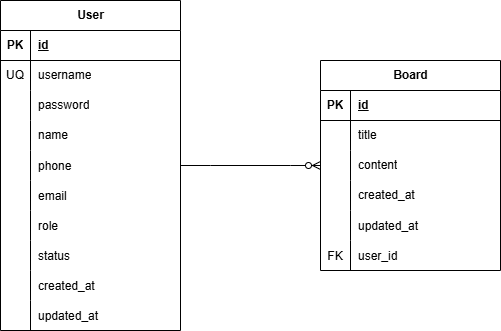

The diagram above was exported from draw.io. Its source (the exported page's mxGraphModel, read from the mxfile embedded in the PNG):
<mxGraphModel dx="1213" dy="764" grid="1" gridSize="10" guides="1" tooltips="1" connect="1" arrows="1" fold="1" page="1" pageScale="1" pageWidth="827" pageHeight="1169" math="0" shadow="0">
  <root>
    <mxCell id="0" />
    <mxCell id="1" parent="0" />
    <mxCell id="dCIw23X2IxT1QuVzYjul-1" value="User" style="shape=table;startSize=30;container=1;collapsible=1;childLayout=tableLayout;fixedRows=1;rowLines=0;fontStyle=1;align=center;resizeLast=1;html=1;" parent="1" vertex="1">
      <mxGeometry x="40" y="55" width="180" height="330" as="geometry" />
    </mxCell>
    <mxCell id="dCIw23X2IxT1QuVzYjul-2" value="" style="shape=tableRow;horizontal=0;startSize=0;swimlaneHead=0;swimlaneBody=0;fillColor=none;collapsible=0;dropTarget=0;points=[[0,0.5],[1,0.5]];portConstraint=eastwest;top=0;left=0;right=0;bottom=1;" parent="dCIw23X2IxT1QuVzYjul-1" vertex="1">
      <mxGeometry y="30" width="180" height="30" as="geometry" />
    </mxCell>
    <mxCell id="dCIw23X2IxT1QuVzYjul-3" value="PK" style="shape=partialRectangle;connectable=0;fillColor=none;top=0;left=0;bottom=0;right=0;fontStyle=1;overflow=hidden;whiteSpace=wrap;html=1;" parent="dCIw23X2IxT1QuVzYjul-2" vertex="1">
      <mxGeometry width="30" height="30" as="geometry">
        <mxRectangle width="30" height="30" as="alternateBounds" />
      </mxGeometry>
    </mxCell>
    <mxCell id="dCIw23X2IxT1QuVzYjul-4" value="id" style="shape=partialRectangle;connectable=0;fillColor=none;top=0;left=0;bottom=0;right=0;align=left;spacingLeft=6;fontStyle=5;overflow=hidden;whiteSpace=wrap;html=1;" parent="dCIw23X2IxT1QuVzYjul-2" vertex="1">
      <mxGeometry x="30" width="150" height="30" as="geometry">
        <mxRectangle width="150" height="30" as="alternateBounds" />
      </mxGeometry>
    </mxCell>
    <mxCell id="dCIw23X2IxT1QuVzYjul-5" value="" style="shape=tableRow;horizontal=0;startSize=0;swimlaneHead=0;swimlaneBody=0;fillColor=none;collapsible=0;dropTarget=0;points=[[0,0.5],[1,0.5]];portConstraint=eastwest;top=0;left=0;right=0;bottom=0;" parent="dCIw23X2IxT1QuVzYjul-1" vertex="1">
      <mxGeometry y="60" width="180" height="30" as="geometry" />
    </mxCell>
    <mxCell id="dCIw23X2IxT1QuVzYjul-6" value="UQ" style="shape=partialRectangle;connectable=0;fillColor=none;top=0;left=0;bottom=0;right=0;editable=1;overflow=hidden;whiteSpace=wrap;html=1;" parent="dCIw23X2IxT1QuVzYjul-5" vertex="1">
      <mxGeometry width="30" height="30" as="geometry">
        <mxRectangle width="30" height="30" as="alternateBounds" />
      </mxGeometry>
    </mxCell>
    <mxCell id="dCIw23X2IxT1QuVzYjul-7" value="username" style="shape=partialRectangle;connectable=0;fillColor=none;top=0;left=0;bottom=0;right=0;align=left;spacingLeft=6;overflow=hidden;whiteSpace=wrap;html=1;" parent="dCIw23X2IxT1QuVzYjul-5" vertex="1">
      <mxGeometry x="30" width="150" height="30" as="geometry">
        <mxRectangle width="150" height="30" as="alternateBounds" />
      </mxGeometry>
    </mxCell>
    <mxCell id="dCIw23X2IxT1QuVzYjul-8" value="" style="shape=tableRow;horizontal=0;startSize=0;swimlaneHead=0;swimlaneBody=0;fillColor=none;collapsible=0;dropTarget=0;points=[[0,0.5],[1,0.5]];portConstraint=eastwest;top=0;left=0;right=0;bottom=0;" parent="dCIw23X2IxT1QuVzYjul-1" vertex="1">
      <mxGeometry y="90" width="180" height="30" as="geometry" />
    </mxCell>
    <mxCell id="dCIw23X2IxT1QuVzYjul-9" value="" style="shape=partialRectangle;connectable=0;fillColor=none;top=0;left=0;bottom=0;right=0;editable=1;overflow=hidden;whiteSpace=wrap;html=1;" parent="dCIw23X2IxT1QuVzYjul-8" vertex="1">
      <mxGeometry width="30" height="30" as="geometry">
        <mxRectangle width="30" height="30" as="alternateBounds" />
      </mxGeometry>
    </mxCell>
    <mxCell id="dCIw23X2IxT1QuVzYjul-10" value="password" style="shape=partialRectangle;connectable=0;fillColor=none;top=0;left=0;bottom=0;right=0;align=left;spacingLeft=6;overflow=hidden;whiteSpace=wrap;html=1;" parent="dCIw23X2IxT1QuVzYjul-8" vertex="1">
      <mxGeometry x="30" width="150" height="30" as="geometry">
        <mxRectangle width="150" height="30" as="alternateBounds" />
      </mxGeometry>
    </mxCell>
    <mxCell id="dCIw23X2IxT1QuVzYjul-11" value="" style="shape=tableRow;horizontal=0;startSize=0;swimlaneHead=0;swimlaneBody=0;fillColor=none;collapsible=0;dropTarget=0;points=[[0,0.5],[1,0.5]];portConstraint=eastwest;top=0;left=0;right=0;bottom=0;" parent="dCIw23X2IxT1QuVzYjul-1" vertex="1">
      <mxGeometry y="120" width="180" height="30" as="geometry" />
    </mxCell>
    <mxCell id="dCIw23X2IxT1QuVzYjul-12" value="" style="shape=partialRectangle;connectable=0;fillColor=none;top=0;left=0;bottom=0;right=0;editable=1;overflow=hidden;whiteSpace=wrap;html=1;" parent="dCIw23X2IxT1QuVzYjul-11" vertex="1">
      <mxGeometry width="30" height="30" as="geometry">
        <mxRectangle width="30" height="30" as="alternateBounds" />
      </mxGeometry>
    </mxCell>
    <mxCell id="dCIw23X2IxT1QuVzYjul-13" value="name" style="shape=partialRectangle;connectable=0;fillColor=none;top=0;left=0;bottom=0;right=0;align=left;spacingLeft=6;overflow=hidden;whiteSpace=wrap;html=1;" parent="dCIw23X2IxT1QuVzYjul-11" vertex="1">
      <mxGeometry x="30" width="150" height="30" as="geometry">
        <mxRectangle width="150" height="30" as="alternateBounds" />
      </mxGeometry>
    </mxCell>
    <mxCell id="dCIw23X2IxT1QuVzYjul-14" value="" style="shape=tableRow;horizontal=0;startSize=0;swimlaneHead=0;swimlaneBody=0;fillColor=none;collapsible=0;dropTarget=0;points=[[0,0.5],[1,0.5]];portConstraint=eastwest;top=0;left=0;right=0;bottom=0;" parent="dCIw23X2IxT1QuVzYjul-1" vertex="1">
      <mxGeometry y="150" width="180" height="30" as="geometry" />
    </mxCell>
    <mxCell id="dCIw23X2IxT1QuVzYjul-15" value="" style="shape=partialRectangle;connectable=0;fillColor=none;top=0;left=0;bottom=0;right=0;editable=1;overflow=hidden;" parent="dCIw23X2IxT1QuVzYjul-14" vertex="1">
      <mxGeometry width="30" height="30" as="geometry">
        <mxRectangle width="30" height="30" as="alternateBounds" />
      </mxGeometry>
    </mxCell>
    <mxCell id="dCIw23X2IxT1QuVzYjul-16" value="phone" style="shape=partialRectangle;connectable=0;fillColor=none;top=0;left=0;bottom=0;right=0;align=left;spacingLeft=6;overflow=hidden;" parent="dCIw23X2IxT1QuVzYjul-14" vertex="1">
      <mxGeometry x="30" width="150" height="30" as="geometry">
        <mxRectangle width="150" height="30" as="alternateBounds" />
      </mxGeometry>
    </mxCell>
    <mxCell id="dCIw23X2IxT1QuVzYjul-17" value="" style="shape=tableRow;horizontal=0;startSize=0;swimlaneHead=0;swimlaneBody=0;fillColor=none;collapsible=0;dropTarget=0;points=[[0,0.5],[1,0.5]];portConstraint=eastwest;top=0;left=0;right=0;bottom=0;" parent="dCIw23X2IxT1QuVzYjul-1" vertex="1">
      <mxGeometry y="180" width="180" height="30" as="geometry" />
    </mxCell>
    <mxCell id="dCIw23X2IxT1QuVzYjul-18" value="" style="shape=partialRectangle;connectable=0;fillColor=none;top=0;left=0;bottom=0;right=0;editable=1;overflow=hidden;" parent="dCIw23X2IxT1QuVzYjul-17" vertex="1">
      <mxGeometry width="30" height="30" as="geometry">
        <mxRectangle width="30" height="30" as="alternateBounds" />
      </mxGeometry>
    </mxCell>
    <mxCell id="dCIw23X2IxT1QuVzYjul-19" value="email" style="shape=partialRectangle;connectable=0;fillColor=none;top=0;left=0;bottom=0;right=0;align=left;spacingLeft=6;overflow=hidden;" parent="dCIw23X2IxT1QuVzYjul-17" vertex="1">
      <mxGeometry x="30" width="150" height="30" as="geometry">
        <mxRectangle width="150" height="30" as="alternateBounds" />
      </mxGeometry>
    </mxCell>
    <mxCell id="dCIw23X2IxT1QuVzYjul-20" value="" style="shape=tableRow;horizontal=0;startSize=0;swimlaneHead=0;swimlaneBody=0;fillColor=none;collapsible=0;dropTarget=0;points=[[0,0.5],[1,0.5]];portConstraint=eastwest;top=0;left=0;right=0;bottom=0;" parent="dCIw23X2IxT1QuVzYjul-1" vertex="1">
      <mxGeometry y="210" width="180" height="30" as="geometry" />
    </mxCell>
    <mxCell id="dCIw23X2IxT1QuVzYjul-21" value="" style="shape=partialRectangle;connectable=0;fillColor=none;top=0;left=0;bottom=0;right=0;editable=1;overflow=hidden;" parent="dCIw23X2IxT1QuVzYjul-20" vertex="1">
      <mxGeometry width="30" height="30" as="geometry">
        <mxRectangle width="30" height="30" as="alternateBounds" />
      </mxGeometry>
    </mxCell>
    <mxCell id="dCIw23X2IxT1QuVzYjul-22" value="role" style="shape=partialRectangle;connectable=0;fillColor=none;top=0;left=0;bottom=0;right=0;align=left;spacingLeft=6;overflow=hidden;" parent="dCIw23X2IxT1QuVzYjul-20" vertex="1">
      <mxGeometry x="30" width="150" height="30" as="geometry">
        <mxRectangle width="150" height="30" as="alternateBounds" />
      </mxGeometry>
    </mxCell>
    <mxCell id="dCIw23X2IxT1QuVzYjul-23" value="" style="shape=tableRow;horizontal=0;startSize=0;swimlaneHead=0;swimlaneBody=0;fillColor=none;collapsible=0;dropTarget=0;points=[[0,0.5],[1,0.5]];portConstraint=eastwest;top=0;left=0;right=0;bottom=0;" parent="dCIw23X2IxT1QuVzYjul-1" vertex="1">
      <mxGeometry y="240" width="180" height="30" as="geometry" />
    </mxCell>
    <mxCell id="dCIw23X2IxT1QuVzYjul-24" value="" style="shape=partialRectangle;connectable=0;fillColor=none;top=0;left=0;bottom=0;right=0;editable=1;overflow=hidden;" parent="dCIw23X2IxT1QuVzYjul-23" vertex="1">
      <mxGeometry width="30" height="30" as="geometry">
        <mxRectangle width="30" height="30" as="alternateBounds" />
      </mxGeometry>
    </mxCell>
    <mxCell id="dCIw23X2IxT1QuVzYjul-25" value="status" style="shape=partialRectangle;connectable=0;fillColor=none;top=0;left=0;bottom=0;right=0;align=left;spacingLeft=6;overflow=hidden;" parent="dCIw23X2IxT1QuVzYjul-23" vertex="1">
      <mxGeometry x="30" width="150" height="30" as="geometry">
        <mxRectangle width="150" height="30" as="alternateBounds" />
      </mxGeometry>
    </mxCell>
    <mxCell id="dCIw23X2IxT1QuVzYjul-26" value="" style="shape=tableRow;horizontal=0;startSize=0;swimlaneHead=0;swimlaneBody=0;fillColor=none;collapsible=0;dropTarget=0;points=[[0,0.5],[1,0.5]];portConstraint=eastwest;top=0;left=0;right=0;bottom=0;" parent="dCIw23X2IxT1QuVzYjul-1" vertex="1">
      <mxGeometry y="270" width="180" height="30" as="geometry" />
    </mxCell>
    <mxCell id="dCIw23X2IxT1QuVzYjul-27" value="" style="shape=partialRectangle;connectable=0;fillColor=none;top=0;left=0;bottom=0;right=0;editable=1;overflow=hidden;" parent="dCIw23X2IxT1QuVzYjul-26" vertex="1">
      <mxGeometry width="30" height="30" as="geometry">
        <mxRectangle width="30" height="30" as="alternateBounds" />
      </mxGeometry>
    </mxCell>
    <mxCell id="dCIw23X2IxT1QuVzYjul-28" value="created_at" style="shape=partialRectangle;connectable=0;fillColor=none;top=0;left=0;bottom=0;right=0;align=left;spacingLeft=6;overflow=hidden;" parent="dCIw23X2IxT1QuVzYjul-26" vertex="1">
      <mxGeometry x="30" width="150" height="30" as="geometry">
        <mxRectangle width="150" height="30" as="alternateBounds" />
      </mxGeometry>
    </mxCell>
    <mxCell id="dCIw23X2IxT1QuVzYjul-29" value="" style="shape=tableRow;horizontal=0;startSize=0;swimlaneHead=0;swimlaneBody=0;fillColor=none;collapsible=0;dropTarget=0;points=[[0,0.5],[1,0.5]];portConstraint=eastwest;top=0;left=0;right=0;bottom=0;" parent="dCIw23X2IxT1QuVzYjul-1" vertex="1">
      <mxGeometry y="300" width="180" height="30" as="geometry" />
    </mxCell>
    <mxCell id="dCIw23X2IxT1QuVzYjul-30" value="" style="shape=partialRectangle;connectable=0;fillColor=none;top=0;left=0;bottom=0;right=0;editable=1;overflow=hidden;" parent="dCIw23X2IxT1QuVzYjul-29" vertex="1">
      <mxGeometry width="30" height="30" as="geometry">
        <mxRectangle width="30" height="30" as="alternateBounds" />
      </mxGeometry>
    </mxCell>
    <mxCell id="dCIw23X2IxT1QuVzYjul-31" value="updated_at" style="shape=partialRectangle;connectable=0;fillColor=none;top=0;left=0;bottom=0;right=0;align=left;spacingLeft=6;overflow=hidden;" parent="dCIw23X2IxT1QuVzYjul-29" vertex="1">
      <mxGeometry x="30" width="150" height="30" as="geometry">
        <mxRectangle width="150" height="30" as="alternateBounds" />
      </mxGeometry>
    </mxCell>
    <mxCell id="dCIw23X2IxT1QuVzYjul-35" value="Board" style="shape=table;startSize=30;container=1;collapsible=1;childLayout=tableLayout;fixedRows=1;rowLines=0;fontStyle=1;align=center;resizeLast=1;html=1;" parent="1" vertex="1">
      <mxGeometry x="360" y="115" width="180" height="210" as="geometry" />
    </mxCell>
    <mxCell id="dCIw23X2IxT1QuVzYjul-36" value="" style="shape=tableRow;horizontal=0;startSize=0;swimlaneHead=0;swimlaneBody=0;fillColor=none;collapsible=0;dropTarget=0;points=[[0,0.5],[1,0.5]];portConstraint=eastwest;top=0;left=0;right=0;bottom=1;" parent="dCIw23X2IxT1QuVzYjul-35" vertex="1">
      <mxGeometry y="30" width="180" height="30" as="geometry" />
    </mxCell>
    <mxCell id="dCIw23X2IxT1QuVzYjul-37" value="PK" style="shape=partialRectangle;connectable=0;fillColor=none;top=0;left=0;bottom=0;right=0;fontStyle=1;overflow=hidden;whiteSpace=wrap;html=1;" parent="dCIw23X2IxT1QuVzYjul-36" vertex="1">
      <mxGeometry width="30" height="30" as="geometry">
        <mxRectangle width="30" height="30" as="alternateBounds" />
      </mxGeometry>
    </mxCell>
    <mxCell id="dCIw23X2IxT1QuVzYjul-38" value="id" style="shape=partialRectangle;connectable=0;fillColor=none;top=0;left=0;bottom=0;right=0;align=left;spacingLeft=6;fontStyle=5;overflow=hidden;whiteSpace=wrap;html=1;" parent="dCIw23X2IxT1QuVzYjul-36" vertex="1">
      <mxGeometry x="30" width="150" height="30" as="geometry">
        <mxRectangle width="150" height="30" as="alternateBounds" />
      </mxGeometry>
    </mxCell>
    <mxCell id="dCIw23X2IxT1QuVzYjul-39" value="" style="shape=tableRow;horizontal=0;startSize=0;swimlaneHead=0;swimlaneBody=0;fillColor=none;collapsible=0;dropTarget=0;points=[[0,0.5],[1,0.5]];portConstraint=eastwest;top=0;left=0;right=0;bottom=0;" parent="dCIw23X2IxT1QuVzYjul-35" vertex="1">
      <mxGeometry y="60" width="180" height="30" as="geometry" />
    </mxCell>
    <mxCell id="dCIw23X2IxT1QuVzYjul-40" value="" style="shape=partialRectangle;connectable=0;fillColor=none;top=0;left=0;bottom=0;right=0;editable=1;overflow=hidden;whiteSpace=wrap;html=1;" parent="dCIw23X2IxT1QuVzYjul-39" vertex="1">
      <mxGeometry width="30" height="30" as="geometry">
        <mxRectangle width="30" height="30" as="alternateBounds" />
      </mxGeometry>
    </mxCell>
    <mxCell id="dCIw23X2IxT1QuVzYjul-41" value="title" style="shape=partialRectangle;connectable=0;fillColor=none;top=0;left=0;bottom=0;right=0;align=left;spacingLeft=6;overflow=hidden;whiteSpace=wrap;html=1;" parent="dCIw23X2IxT1QuVzYjul-39" vertex="1">
      <mxGeometry x="30" width="150" height="30" as="geometry">
        <mxRectangle width="150" height="30" as="alternateBounds" />
      </mxGeometry>
    </mxCell>
    <mxCell id="dCIw23X2IxT1QuVzYjul-42" value="" style="shape=tableRow;horizontal=0;startSize=0;swimlaneHead=0;swimlaneBody=0;fillColor=none;collapsible=0;dropTarget=0;points=[[0,0.5],[1,0.5]];portConstraint=eastwest;top=0;left=0;right=0;bottom=0;" parent="dCIw23X2IxT1QuVzYjul-35" vertex="1">
      <mxGeometry y="90" width="180" height="30" as="geometry" />
    </mxCell>
    <mxCell id="dCIw23X2IxT1QuVzYjul-43" value="" style="shape=partialRectangle;connectable=0;fillColor=none;top=0;left=0;bottom=0;right=0;editable=1;overflow=hidden;whiteSpace=wrap;html=1;" parent="dCIw23X2IxT1QuVzYjul-42" vertex="1">
      <mxGeometry width="30" height="30" as="geometry">
        <mxRectangle width="30" height="30" as="alternateBounds" />
      </mxGeometry>
    </mxCell>
    <mxCell id="dCIw23X2IxT1QuVzYjul-44" value="content" style="shape=partialRectangle;connectable=0;fillColor=none;top=0;left=0;bottom=0;right=0;align=left;spacingLeft=6;overflow=hidden;whiteSpace=wrap;html=1;" parent="dCIw23X2IxT1QuVzYjul-42" vertex="1">
      <mxGeometry x="30" width="150" height="30" as="geometry">
        <mxRectangle width="150" height="30" as="alternateBounds" />
      </mxGeometry>
    </mxCell>
    <mxCell id="dCIw23X2IxT1QuVzYjul-45" value="" style="shape=tableRow;horizontal=0;startSize=0;swimlaneHead=0;swimlaneBody=0;fillColor=none;collapsible=0;dropTarget=0;points=[[0,0.5],[1,0.5]];portConstraint=eastwest;top=0;left=0;right=0;bottom=0;" parent="dCIw23X2IxT1QuVzYjul-35" vertex="1">
      <mxGeometry y="120" width="180" height="30" as="geometry" />
    </mxCell>
    <mxCell id="dCIw23X2IxT1QuVzYjul-46" value="" style="shape=partialRectangle;connectable=0;fillColor=none;top=0;left=0;bottom=0;right=0;editable=1;overflow=hidden;whiteSpace=wrap;html=1;" parent="dCIw23X2IxT1QuVzYjul-45" vertex="1">
      <mxGeometry width="30" height="30" as="geometry">
        <mxRectangle width="30" height="30" as="alternateBounds" />
      </mxGeometry>
    </mxCell>
    <mxCell id="dCIw23X2IxT1QuVzYjul-47" value="created_at" style="shape=partialRectangle;connectable=0;fillColor=none;top=0;left=0;bottom=0;right=0;align=left;spacingLeft=6;overflow=hidden;whiteSpace=wrap;html=1;" parent="dCIw23X2IxT1QuVzYjul-45" vertex="1">
      <mxGeometry x="30" width="150" height="30" as="geometry">
        <mxRectangle width="150" height="30" as="alternateBounds" />
      </mxGeometry>
    </mxCell>
    <mxCell id="dCIw23X2IxT1QuVzYjul-48" value="" style="shape=tableRow;horizontal=0;startSize=0;swimlaneHead=0;swimlaneBody=0;fillColor=none;collapsible=0;dropTarget=0;points=[[0,0.5],[1,0.5]];portConstraint=eastwest;top=0;left=0;right=0;bottom=0;" parent="dCIw23X2IxT1QuVzYjul-35" vertex="1">
      <mxGeometry y="150" width="180" height="30" as="geometry" />
    </mxCell>
    <mxCell id="dCIw23X2IxT1QuVzYjul-49" value="" style="shape=partialRectangle;connectable=0;fillColor=none;top=0;left=0;bottom=0;right=0;editable=1;overflow=hidden;" parent="dCIw23X2IxT1QuVzYjul-48" vertex="1">
      <mxGeometry width="30" height="30" as="geometry">
        <mxRectangle width="30" height="30" as="alternateBounds" />
      </mxGeometry>
    </mxCell>
    <mxCell id="dCIw23X2IxT1QuVzYjul-50" value="updated_at" style="shape=partialRectangle;connectable=0;fillColor=none;top=0;left=0;bottom=0;right=0;align=left;spacingLeft=6;overflow=hidden;" parent="dCIw23X2IxT1QuVzYjul-48" vertex="1">
      <mxGeometry x="30" width="150" height="30" as="geometry">
        <mxRectangle width="150" height="30" as="alternateBounds" />
      </mxGeometry>
    </mxCell>
    <mxCell id="dCIw23X2IxT1QuVzYjul-51" value="" style="shape=tableRow;horizontal=0;startSize=0;swimlaneHead=0;swimlaneBody=0;fillColor=none;collapsible=0;dropTarget=0;points=[[0,0.5],[1,0.5]];portConstraint=eastwest;top=0;left=0;right=0;bottom=0;" parent="dCIw23X2IxT1QuVzYjul-35" vertex="1">
      <mxGeometry y="180" width="180" height="30" as="geometry" />
    </mxCell>
    <mxCell id="dCIw23X2IxT1QuVzYjul-52" value="FK" style="shape=partialRectangle;connectable=0;fillColor=none;top=0;left=0;bottom=0;right=0;editable=1;overflow=hidden;" parent="dCIw23X2IxT1QuVzYjul-51" vertex="1">
      <mxGeometry width="30" height="30" as="geometry">
        <mxRectangle width="30" height="30" as="alternateBounds" />
      </mxGeometry>
    </mxCell>
    <mxCell id="dCIw23X2IxT1QuVzYjul-53" value="user_id" style="shape=partialRectangle;connectable=0;fillColor=none;top=0;left=0;bottom=0;right=0;align=left;spacingLeft=6;overflow=hidden;" parent="dCIw23X2IxT1QuVzYjul-51" vertex="1">
      <mxGeometry x="30" width="150" height="30" as="geometry">
        <mxRectangle width="150" height="30" as="alternateBounds" />
      </mxGeometry>
    </mxCell>
    <mxCell id="xEK3Mi2ft_0ROt3qUPld-3" value="" style="edgeStyle=entityRelationEdgeStyle;fontSize=12;html=1;endArrow=ERzeroToMany;endFill=1;rounded=0;" edge="1" parent="1" source="dCIw23X2IxT1QuVzYjul-1" target="dCIw23X2IxT1QuVzYjul-35">
      <mxGeometry width="100" height="100" relative="1" as="geometry">
        <mxPoint x="300" y="460" as="sourcePoint" />
        <mxPoint x="400" y="360" as="targetPoint" />
      </mxGeometry>
    </mxCell>
  </root>
</mxGraphModel>